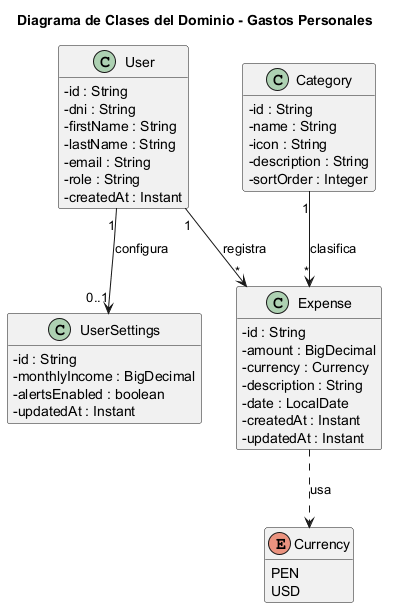

The diagram above was rendered by PlantUML. Its source (embedded in the PNG):
@startuml class-diagram
title Diagrama de Clases del Dominio - Gastos Personales

skinparam classAttributeIconSize 0
hide methods

enum Currency {
    PEN
    USD
}

class User {
    - id : String
    - dni : String
    - firstName : String
    - lastName : String
    - email : String
    - role : String
    - createdAt : Instant
}

class Expense {
    - id : String
    - amount : BigDecimal
    - currency : Currency
    - description : String
    - date : LocalDate
    - createdAt : Instant
    - updatedAt : Instant
}

class Category {
    - id : String
    - name : String
    - icon : String
    - description : String
    - sortOrder : Integer
}

class UserSettings {
    - id : String
    - monthlyIncome : BigDecimal
    - alertsEnabled : boolean
    - updatedAt : Instant
}

' ===== Relaciones de dominio =====
User "1" --> "*" Expense : registra
Category "1" --> "*" Expense : clasifica
User "1" --> "0..1" UserSettings : configura
Expense ..> Currency : usa

@enduml